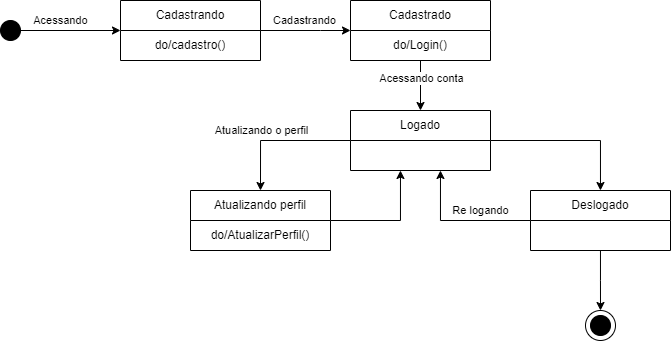

The diagram above was exported from draw.io. Its source (the exported page's mxGraphModel, read from the mxfile embedded in the PNG):
<mxGraphModel dx="989" dy="514" grid="1" gridSize="10" guides="1" tooltips="1" connect="1" arrows="1" fold="1" page="1" pageScale="1" pageWidth="827" pageHeight="1169" math="0" shadow="0">
  <root>
    <mxCell id="0" />
    <mxCell id="1" parent="0" />
    <mxCell id="Apro0by4L9c-AAR5wa51-85" value="" style="ellipse;whiteSpace=wrap;html=1;aspect=fixed;" vertex="1" parent="1">
      <mxGeometry x="695" y="410" width="30" height="30" as="geometry" />
    </mxCell>
    <mxCell id="Apro0by4L9c-AAR5wa51-57" style="edgeStyle=orthogonalEdgeStyle;rounded=0;orthogonalLoop=1;jettySize=auto;html=1;" edge="1" parent="1" source="Apro0by4L9c-AAR5wa51-9" target="Apro0by4L9c-AAR5wa51-53">
      <mxGeometry relative="1" as="geometry" />
    </mxCell>
    <mxCell id="Apro0by4L9c-AAR5wa51-81" value="Acessando" style="edgeLabel;html=1;align=center;verticalAlign=middle;resizable=0;points=[];" vertex="1" connectable="0" parent="Apro0by4L9c-AAR5wa51-57">
      <mxGeometry x="0.0856" relative="1" as="geometry">
        <mxPoint x="-15" y="-10" as="offset" />
      </mxGeometry>
    </mxCell>
    <mxCell id="Apro0by4L9c-AAR5wa51-9" value="" style="ellipse;whiteSpace=wrap;html=1;aspect=fixed;fillColor=#000000;" vertex="1" parent="1">
      <mxGeometry x="110" y="120" width="20" height="20" as="geometry" />
    </mxCell>
    <mxCell id="Apro0by4L9c-AAR5wa51-53" value="Cadastrando" style="swimlane;fontStyle=0;childLayout=stackLayout;horizontal=1;startSize=30;horizontalStack=0;resizeParent=1;resizeParentMax=0;resizeLast=0;collapsible=1;marginBottom=0;whiteSpace=wrap;html=1;" vertex="1" parent="1">
      <mxGeometry x="230" y="100" width="140" height="60" as="geometry" />
    </mxCell>
    <mxCell id="Apro0by4L9c-AAR5wa51-54" value="&lt;div style=&quot;&quot;&gt;&lt;span style=&quot;background-color: initial;&quot;&gt;do/cadastro()&lt;/span&gt;&lt;/div&gt;" style="text;strokeColor=none;fillColor=none;align=center;verticalAlign=middle;spacingLeft=4;spacingRight=4;overflow=hidden;points=[[0,0.5],[1,0.5]];portConstraint=eastwest;rotatable=0;whiteSpace=wrap;html=1;" vertex="1" parent="Apro0by4L9c-AAR5wa51-53">
      <mxGeometry y="30" width="140" height="30" as="geometry" />
    </mxCell>
    <mxCell id="Apro0by4L9c-AAR5wa51-62" style="edgeStyle=orthogonalEdgeStyle;rounded=0;orthogonalLoop=1;jettySize=auto;html=1;" edge="1" parent="1" source="Apro0by4L9c-AAR5wa51-60" target="Apro0by4L9c-AAR5wa51-63">
      <mxGeometry relative="1" as="geometry">
        <mxPoint x="530" y="270" as="targetPoint" />
      </mxGeometry>
    </mxCell>
    <mxCell id="Apro0by4L9c-AAR5wa51-83" value="Acessando conta" style="edgeLabel;html=1;align=center;verticalAlign=middle;resizable=0;points=[];" vertex="1" connectable="0" parent="Apro0by4L9c-AAR5wa51-62">
      <mxGeometry x="-0.291" y="1" relative="1" as="geometry">
        <mxPoint as="offset" />
      </mxGeometry>
    </mxCell>
    <mxCell id="Apro0by4L9c-AAR5wa51-60" value="Cadastrado" style="swimlane;fontStyle=0;childLayout=stackLayout;horizontal=1;startSize=30;horizontalStack=0;resizeParent=1;resizeParentMax=0;resizeLast=0;collapsible=1;marginBottom=0;whiteSpace=wrap;html=1;" vertex="1" parent="1">
      <mxGeometry x="460" y="100" width="140" height="60" as="geometry" />
    </mxCell>
    <mxCell id="Apro0by4L9c-AAR5wa51-61" value="&lt;div style=&quot;&quot;&gt;&lt;span style=&quot;background-color: initial;&quot;&gt;do/Login()&lt;/span&gt;&lt;/div&gt;" style="text;strokeColor=none;fillColor=none;align=center;verticalAlign=middle;spacingLeft=4;spacingRight=4;overflow=hidden;points=[[0,0.5],[1,0.5]];portConstraint=eastwest;rotatable=0;whiteSpace=wrap;html=1;" vertex="1" parent="Apro0by4L9c-AAR5wa51-60">
      <mxGeometry y="30" width="140" height="30" as="geometry" />
    </mxCell>
    <mxCell id="Apro0by4L9c-AAR5wa51-71" style="edgeStyle=orthogonalEdgeStyle;rounded=0;orthogonalLoop=1;jettySize=auto;html=1;entryX=0.5;entryY=0;entryDx=0;entryDy=0;" edge="1" parent="1" source="Apro0by4L9c-AAR5wa51-63" target="Apro0by4L9c-AAR5wa51-65">
      <mxGeometry relative="1" as="geometry" />
    </mxCell>
    <mxCell id="Apro0by4L9c-AAR5wa51-79" value="Atualizando o perfil" style="edgeLabel;html=1;align=center;verticalAlign=middle;resizable=0;points=[];" vertex="1" connectable="0" parent="Apro0by4L9c-AAR5wa51-71">
      <mxGeometry x="0.1535" relative="1" as="geometry">
        <mxPoint x="-9" y="-10" as="offset" />
      </mxGeometry>
    </mxCell>
    <mxCell id="Apro0by4L9c-AAR5wa51-73" style="edgeStyle=orthogonalEdgeStyle;rounded=0;orthogonalLoop=1;jettySize=auto;html=1;" edge="1" parent="1" source="Apro0by4L9c-AAR5wa51-63" target="Apro0by4L9c-AAR5wa51-69">
      <mxGeometry relative="1" as="geometry" />
    </mxCell>
    <mxCell id="Apro0by4L9c-AAR5wa51-63" value="Logado" style="swimlane;fontStyle=0;childLayout=stackLayout;horizontal=1;startSize=30;horizontalStack=0;resizeParent=1;resizeParentMax=0;resizeLast=0;collapsible=1;marginBottom=0;whiteSpace=wrap;html=1;" vertex="1" parent="1">
      <mxGeometry x="460" y="210" width="140" height="60" as="geometry" />
    </mxCell>
    <mxCell id="Apro0by4L9c-AAR5wa51-64" value="&lt;div style=&quot;&quot;&gt;&lt;br&gt;&lt;/div&gt;" style="text;strokeColor=none;fillColor=none;align=center;verticalAlign=middle;spacingLeft=4;spacingRight=4;overflow=hidden;points=[[0,0.5],[1,0.5]];portConstraint=eastwest;rotatable=0;whiteSpace=wrap;html=1;" vertex="1" parent="Apro0by4L9c-AAR5wa51-63">
      <mxGeometry y="30" width="140" height="30" as="geometry" />
    </mxCell>
    <mxCell id="Apro0by4L9c-AAR5wa51-72" style="edgeStyle=orthogonalEdgeStyle;rounded=0;orthogonalLoop=1;jettySize=auto;html=1;" edge="1" parent="1" source="Apro0by4L9c-AAR5wa51-65" target="Apro0by4L9c-AAR5wa51-63">
      <mxGeometry relative="1" as="geometry">
        <Array as="points">
          <mxPoint x="510" y="320" />
        </Array>
      </mxGeometry>
    </mxCell>
    <mxCell id="Apro0by4L9c-AAR5wa51-65" value="Atualizando perfil" style="swimlane;fontStyle=0;childLayout=stackLayout;horizontal=1;startSize=30;horizontalStack=0;resizeParent=1;resizeParentMax=0;resizeLast=0;collapsible=1;marginBottom=0;whiteSpace=wrap;html=1;" vertex="1" parent="1">
      <mxGeometry x="300" y="290" width="140" height="60" as="geometry" />
    </mxCell>
    <mxCell id="Apro0by4L9c-AAR5wa51-66" value="&lt;div style=&quot;&quot;&gt;do/AtualizarPerfil()&lt;/div&gt;" style="text;strokeColor=none;fillColor=none;align=center;verticalAlign=middle;spacingLeft=4;spacingRight=4;overflow=hidden;points=[[0,0.5],[1,0.5]];portConstraint=eastwest;rotatable=0;whiteSpace=wrap;html=1;" vertex="1" parent="Apro0by4L9c-AAR5wa51-65">
      <mxGeometry y="30" width="140" height="30" as="geometry" />
    </mxCell>
    <mxCell id="Apro0by4L9c-AAR5wa51-74" style="edgeStyle=orthogonalEdgeStyle;rounded=0;orthogonalLoop=1;jettySize=auto;html=1;" edge="1" parent="1" source="Apro0by4L9c-AAR5wa51-69">
      <mxGeometry relative="1" as="geometry">
        <mxPoint x="709.9999999999998" y="410" as="targetPoint" />
      </mxGeometry>
    </mxCell>
    <mxCell id="Apro0by4L9c-AAR5wa51-75" style="edgeStyle=orthogonalEdgeStyle;rounded=0;orthogonalLoop=1;jettySize=auto;html=1;" edge="1" parent="1" source="Apro0by4L9c-AAR5wa51-69" target="Apro0by4L9c-AAR5wa51-63">
      <mxGeometry relative="1" as="geometry">
        <Array as="points">
          <mxPoint x="550" y="320" />
        </Array>
      </mxGeometry>
    </mxCell>
    <mxCell id="Apro0by4L9c-AAR5wa51-76" value="Re logando" style="edgeLabel;html=1;align=center;verticalAlign=middle;resizable=0;points=[];" vertex="1" connectable="0" parent="Apro0by4L9c-AAR5wa51-75">
      <mxGeometry x="-0.0145" y="-2" relative="1" as="geometry">
        <mxPoint x="19" y="-8" as="offset" />
      </mxGeometry>
    </mxCell>
    <mxCell id="Apro0by4L9c-AAR5wa51-69" value="Deslogado" style="swimlane;fontStyle=0;childLayout=stackLayout;horizontal=1;startSize=30;horizontalStack=0;resizeParent=1;resizeParentMax=0;resizeLast=0;collapsible=1;marginBottom=0;whiteSpace=wrap;html=1;" vertex="1" parent="1">
      <mxGeometry x="640" y="290" width="140" height="60" as="geometry" />
    </mxCell>
    <mxCell id="Apro0by4L9c-AAR5wa51-70" value="&lt;div style=&quot;&quot;&gt;&lt;br&gt;&lt;/div&gt;" style="text;strokeColor=none;fillColor=none;align=center;verticalAlign=middle;spacingLeft=4;spacingRight=4;overflow=hidden;points=[[0,0.5],[1,0.5]];portConstraint=eastwest;rotatable=0;whiteSpace=wrap;html=1;" vertex="1" parent="Apro0by4L9c-AAR5wa51-69">
      <mxGeometry y="30" width="140" height="30" as="geometry" />
    </mxCell>
    <mxCell id="Apro0by4L9c-AAR5wa51-58" style="edgeStyle=orthogonalEdgeStyle;rounded=0;orthogonalLoop=1;jettySize=auto;html=1;" edge="1" parent="1" source="Apro0by4L9c-AAR5wa51-53" target="Apro0by4L9c-AAR5wa51-60">
      <mxGeometry relative="1" as="geometry">
        <mxPoint x="430.0000000000002" y="130" as="sourcePoint" />
        <Array as="points">
          <mxPoint x="430" y="130" />
          <mxPoint x="430" y="130" />
        </Array>
      </mxGeometry>
    </mxCell>
    <mxCell id="Apro0by4L9c-AAR5wa51-82" value="Cadastrando" style="edgeLabel;html=1;align=center;verticalAlign=middle;resizable=0;points=[];" vertex="1" connectable="0" parent="Apro0by4L9c-AAR5wa51-58">
      <mxGeometry x="-0.1241" y="2" relative="1" as="geometry">
        <mxPoint x="4" y="-8" as="offset" />
      </mxGeometry>
    </mxCell>
    <mxCell id="Apro0by4L9c-AAR5wa51-84" value="" style="ellipse;whiteSpace=wrap;html=1;aspect=fixed;fillColor=#000000;" vertex="1" parent="1">
      <mxGeometry x="700" y="415" width="20" height="20" as="geometry" />
    </mxCell>
  </root>
</mxGraphModel>